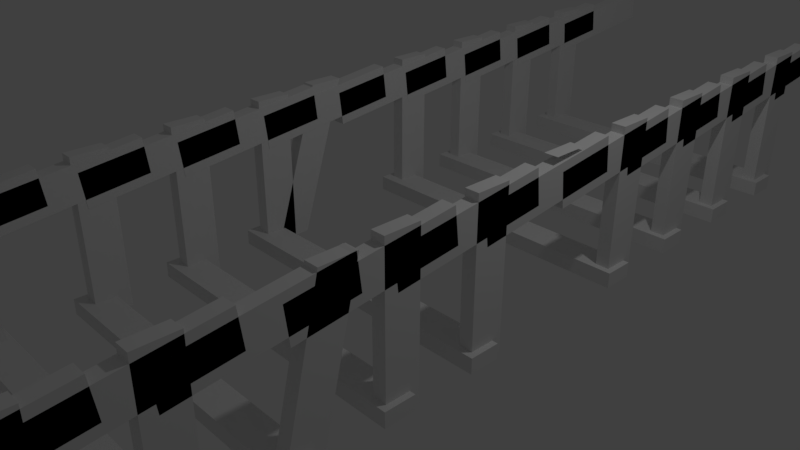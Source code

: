 # Source: bridge.blend  (saved by Blender 2.79.0; exported with 4.5.12 LTS)
import bpy
from mathutils import Matrix  # noqa: F401  (used for matrix-valued properties, if any)

bpy.ops.wm.read_factory_settings(use_empty=True)
scene = bpy.context.scene
scene.name = 'Scene'

# ---- collections
col_collection_1 = bpy.data.collections.new('Collection 1'); scene.collection.children.link(col_collection_1)

# ---- world
world_world = bpy.data.worlds.new('World'); scene.world = world_world
world_world.color = (0.05088, 0.05088, 0.05088)
world_world.use_sun_shadow = False
world_world.sun_shadow_jitter_overblur = 0.0
world_world.cycles.sampling_method = 'MANUAL'

# ---- cameras
cam_camera = bpy.data.cameras.new('Camera')
cam_camera.clip_end = 100.0
cam_camera.lens = 35.0
cam_camera.sensor_width = 32.0
cam_camera.sensor_height = 18.0
cam_camera.ortho_scale = 7.314
cam_camera.dof.focus_distance = 0.0
cam_camera.dof.aperture_fstop = 128.0

# ---- lights
light_lamp = bpy.data.lights.new('Lamp', 'POINT')
light_lamp.transmission_factor = 0.0
light_lamp.cutoff_distance = 30.0
light_lamp.energy = 100.0
light_lamp.shadow_buffer_clip_start = 1.001
light_lamp.shadow_soft_size = 0.1
light_lamp.shadow_maximum_resolution = 0.006
light_lamp.use_absolute_resolution = True

# ---- meshes
me_cube_005 = bpy.data.meshes.new('Cube.005')
me_cube_005.from_pydata([(0.1116, -1.0, -1.0), (0.1116, -1.0, 1.0), (0.1116, 1.0, -1.0), (0.1116, 1.0, 1.0), (1.0, -1.0, -1.0), (1.0, -1.0, 1.0), (1.0, 1.0, -1.0), (1.0, 1.0, 1.0), (-18.12, 7.043, -1.268), (-18.12, -1.91, -1.036), (-18.12, 7.275, -0.8271), (-18.12, -1.678, -0.5951), (-17.25, 7.043, -1.268), (-17.25, -1.91, -1.036), (-17.25, 7.275, -0.8271), (-17.25, -1.678, -0.5951), (-18.62, 6.991, -1.402), (-18.62, 6.1, -1.379), (-18.62, 7.2, -1.005), (-18.62, 6.309, -0.9814), (1.383, 6.991, -1.402), (1.383, 6.1, -1.379), (1.383, 7.2, -1.005), (1.383, 6.309, -0.9814), (0.1116, 7.016, -1.32), (0.1116, -1.937, -1.088), (0.1116, 7.248, -0.8788), (0.1116, -1.705, -0.6468), (1.0, 7.016, -1.32), (1.0, -1.937, -1.088), (1.0, 7.248, -0.8788), (1.0, -1.705, -0.6468), (-18.12, -1.0, -1.0), (-18.12, -1.0, 1.0), (-18.12, 1.0, -1.0), (-18.12, 1.0, 1.0), (-17.23, -1.0, -1.0), (-17.23, -1.0, 1.0), (-17.23, 1.0, -1.0), (-17.23, 1.0, 1.0), (0.1116, -0.5, 0.2009), (0.1116, -0.5, 2.201), (0.1116, 1.5, 0.2009), (0.1116, 1.5, 2.201), (1.0, -0.5, 0.2009), (1.0, -0.5, 2.201), (1.0, 1.5, 0.2009), (1.0, 1.5, 2.201), (-18.12, 7.543, -0.06691), (-18.12, -1.41, 0.1651), (-18.12, 7.775, 0.3739), (-18.12, -1.178, 0.6058), (-17.25, 7.543, -0.06691), (-17.25, -1.41, 0.1651), (-17.25, 7.775, 0.3739), (-17.25, -1.178, 0.6058), (-18.62, 7.491, -0.2009), (-18.62, 6.6, -0.1778), (-18.62, 7.7, 0.1964), (-18.62, 6.809, 0.2195), (1.383, 7.491, -0.2009), (1.383, 6.6, -0.1778), (1.383, 7.7, 0.1964), (1.383, 6.809, 0.2195), (0.1116, 7.516, -0.1186), (0.1116, -1.437, 0.1133), (0.1116, 7.748, 0.3221), (0.1116, -1.205, 0.5541), (1.0, 7.516, -0.1186), (1.0, -1.437, 0.1133), (1.0, 7.748, 0.3221), (1.0, -1.205, 0.5541), (-18.12, -0.5, 0.2009), (-18.12, -0.5, 2.201), (-18.12, 1.5, 0.2009), (-18.12, 1.5, 2.201), (-17.23, -0.5, 0.2009), (-17.23, -0.5, 2.201), (-17.23, 1.5, 0.2009), (-17.23, 1.5, 2.201), (0.1116, 0.0, 1.402), (0.1116, 0.0, 3.402), (0.1116, 2.0, 1.402), (0.1116, 2.0, 3.402), (1.0, 0.0, 1.402), (1.0, 0.0, 3.402), (1.0, 2.0, 1.402), (1.0, 2.0, 3.402), (-18.12, 7.938, 0.9345), (-18.12, -1.219, 0.7782), (-18.12, 8.17, 1.375), (-18.12, -0.9872, 1.219), (-17.25, 7.938, 0.9345), (-17.25, -1.219, 0.7782), (-17.25, 8.17, 1.375), (-17.25, -0.9872, 1.219), (-18.62, 7.991, 1.0), (-18.62, 7.1, 1.023), (-18.62, 8.2, 1.397), (-18.62, 7.309, 1.42), (1.383, 7.991, 1.0), (1.383, 7.1, 1.023), (1.383, 8.2, 1.397), (1.383, 7.309, 1.42), (0.1116, 8.016, 1.082), (0.1116, -0.937, 1.314), (0.1116, 8.248, 1.523), (0.1116, -0.705, 1.755), (1.0, 8.016, 1.082), (1.0, -0.937, 1.314), (1.0, 8.248, 1.523), (1.0, -0.705, 1.755), (-18.12, -1.073e-06, 1.402), (-18.12, -1.073e-06, 3.402), (-18.12, 2.0, 1.402), (-18.12, 2.0, 3.402), (-17.23, -9.537e-07, 1.402), (-17.23, -9.537e-07, 3.402), (-17.23, 2.0, 1.402), (-17.23, 2.0, 3.402), (0.1116, 0.5, 2.603), (0.1116, 0.5, 4.603), (0.1116, 2.5, 2.603), (0.1116, 2.5, 4.603), (1.0, 0.5, 2.603), (1.0, 0.5, 4.603), (1.0, 2.5, 2.603), (1.0, 2.5, 4.603), (-18.12, 8.543, 2.335), (-18.12, -0.4098, 2.567), (-18.12, 8.775, 2.776), (-18.12, -0.1778, 3.008), (-17.25, 8.543, 2.335), (-17.25, -0.4098, 2.567), (-17.25, 8.775, 2.776), (-17.25, -0.1778, 3.008), (-18.62, 8.491, 2.201), (-18.62, 7.6, 2.224), (-18.62, 8.7, 2.598), (-18.62, 7.809, 2.621), (1.383, 8.491, 2.201), (1.383, 7.6, 2.224), (1.383, 8.7, 2.598), (1.383, 7.809, 2.621), (0.1116, 8.516, 2.283), (0.1116, -0.1892, 2.986), (0.1116, 8.748, 2.724), (0.1116, 0.04276, 3.427), (1.0, 8.516, 2.283), (1.0, -0.1892, 2.986), (1.0, 8.748, 2.724), (1.0, 0.04276, 3.427), (-18.12, 0.5, 2.603), (-18.12, 0.5, 4.603), (-18.12, 2.5, 2.603), (-18.12, 2.5, 4.603), (-17.23, 0.5, 2.603), (-17.23, 0.5, 4.603), (-17.23, 2.5, 2.603), (-17.23, 2.5, 4.603), (0.1116, 1.0, 3.804), (0.1116, 1.0, 5.804), (0.1116, 3.0, 3.804), (0.1116, 3.0, 5.804), (1.0, 1.0, 3.804), (1.0, 1.0, 5.804), (1.0, 3.0, 3.804), (1.0, 3.0, 5.804), (-18.12, 9.043, 3.536), (-18.12, 0.09021, 3.768), (-18.12, 9.275, 3.977), (-18.12, 0.3222, 4.209), (-17.25, 9.043, 3.536), (-17.25, 0.09021, 3.768), (-17.25, 9.275, 3.977), (-17.25, 0.3222, 4.209), (-18.62, 8.991, 3.402), (-18.62, 8.1, 3.425), (-18.62, 9.2, 3.799), (-18.62, 8.309, 3.822), (1.383, 8.991, 3.402), (1.383, 8.1, 3.425), (1.383, 9.2, 3.799), (1.383, 8.309, 3.822), (0.1116, 9.016, 3.484), (0.1116, 0.06299, 3.716), (0.1116, 9.248, 3.925), (0.1116, 0.295, 4.157), (1.0, 9.016, 3.484), (1.0, 0.06299, 3.716), (1.0, 9.248, 3.925), (1.0, 0.295, 4.157), (-18.12, 1.0, 3.804), (-18.12, 1.0, 5.804), (-18.12, 3.0, 3.804), (-18.12, 3.0, 5.804), (-17.23, 1.0, 3.804), (-17.23, 1.0, 5.804), (-17.23, 3.0, 3.804), (-17.23, 3.0, 5.804), (0.1116, 1.5, 5.005), (0.1116, 1.5, 7.005), (0.1116, 3.5, 5.005), (0.1116, 3.5, 7.005), (1.0, 1.5, 5.005), (1.0, 1.5, 7.005), (1.0, 3.5, 5.005), (1.0, 3.5, 7.005), (-18.12, 9.543, 4.737), (-18.12, 0.5902, 4.969), (-18.12, 9.775, 5.177), (-18.12, 0.8222, 5.409), (-17.25, 9.543, 4.737), (-17.25, 0.5902, 4.969), (-17.25, 9.775, 5.177), (-17.25, 0.8222, 5.409), (-18.62, 9.491, 4.603), (-18.62, 8.6, 4.626), (-18.62, 9.7, 5.0), (-18.62, 8.809, 5.023), (1.383, 9.491, 4.603), (1.383, 8.6, 4.626), (1.383, 9.7, 5.0), (1.383, 8.809, 5.023), (0.1116, 9.516, 4.685), (0.1116, 0.563, 4.917), (0.1116, 9.748, 5.126), (0.1116, 0.795, 5.358), (1.0, 9.516, 4.685), (1.0, 0.563, 4.917), (1.0, 9.748, 5.126), (1.0, 0.795, 5.358), (-18.12, 1.5, 5.005), (-18.12, 1.5, 7.005), (-18.12, 3.5, 5.005), (-18.12, 3.5, 7.005), (-17.23, 1.5, 5.005), (-17.23, 1.5, 7.005), (-17.23, 3.5, 5.005), (-17.23, 3.5, 7.005), (0.1116, 2.0, 6.205), (0.1116, 2.0, 8.205), (0.1116, 4.0, 6.205), (0.1116, 4.0, 8.205), (1.0, 2.0, 6.205), (1.0, 2.0, 8.205), (1.0, 4.0, 6.205), (1.0, 4.0, 8.205), (-18.12, 9.515, 4.934), (-18.12, 0.8972, 5.803), (-18.12, 9.747, 5.374), (-18.12, 1.129, 6.244), (-17.25, 9.515, 4.934), (-17.25, 0.8972, 5.803), (-17.25, 9.747, 5.374), (-17.25, 1.129, 6.244), (-18.62, 9.1, 5.827), (1.383, 9.1, 5.827), (0.1116, 1.063, 6.118), (0.1116, 1.295, 6.559), (1.0, 1.063, 6.118), (1.0, 1.295, 6.559), (-18.12, 2.0, 6.205), (-18.12, 2.0, 8.205), (-18.12, 4.0, 6.205), (-18.12, 4.0, 8.205), (-17.23, 2.0, 6.205), (-17.23, 2.0, 8.205), (-17.23, 4.0, 6.205), (-17.23, 4.0, 8.205), (0.1116, 2.5, 7.406), (0.1116, 2.5, 9.406), (0.1116, 4.5, 7.406), (0.1116, 4.5, 9.406), (1.0, 2.5, 7.406), (1.0, 2.5, 9.406), (1.0, 4.5, 7.406), (1.0, 4.5, 9.406), (-18.12, 10.54, 7.139), (-18.12, 1.59, 7.37), (-18.12, 10.78, 7.579), (-18.12, 1.822, 7.811), (-17.25, 10.54, 7.139), (-17.25, 1.59, 7.37), (-17.25, 10.78, 7.579), (-17.25, 1.822, 7.811), (-18.62, 10.49, 7.005), (-18.62, 9.6, 7.028), (-18.62, 10.7, 7.402), (-18.62, 9.809, 7.425), (1.383, 10.49, 7.005), (1.383, 9.6, 7.028), (1.383, 10.7, 7.402), (1.383, 9.809, 7.425), (0.1116, 10.52, 7.087), (0.1116, 1.563, 7.319), (0.1116, 10.75, 7.528), (0.1116, 1.795, 7.76), (1.0, 10.52, 7.087), (1.0, 1.563, 7.319), (1.0, 10.75, 7.528), (1.0, 1.795, 7.76), (-18.12, 2.5, 7.406), (-18.12, 2.5, 9.406), (-18.12, 4.5, 7.406), (-18.12, 4.5, 9.406), (-17.23, 2.5, 7.406), (-17.23, 2.5, 9.406), (-17.23, 4.5, 7.406), (-17.23, 4.5, 9.406), (0.1116, 3.0, 8.607), (0.1116, 3.0, 10.61), (0.1116, 5.0, 8.607), (0.1116, 5.0, 10.61), (1.0, 3.0, 8.607), (1.0, 3.0, 10.61), (1.0, 5.0, 8.607), (1.0, 5.0, 10.61), (-18.12, 11.04, 8.339), (-18.12, 2.09, 8.571), (-18.12, 11.28, 8.78), (-18.12, 2.322, 9.012), (-17.25, 11.04, 8.339), (-17.25, 2.09, 8.571), (-17.25, 11.28, 8.78), (-17.25, 2.322, 9.012), (-18.62, 10.99, 8.205), (-18.62, 10.1, 8.228), (-18.62, 11.2, 8.603), (-18.62, 10.31, 8.626), (1.383, 10.99, 8.205), (1.383, 10.1, 8.228), (1.383, 11.2, 8.603), (1.383, 10.31, 8.626), (0.1116, 11.02, 8.288), (0.1116, 2.063, 8.52), (0.1116, 11.25, 8.728), (0.1116, 2.295, 8.96), (1.0, 11.02, 8.288), (1.0, 2.063, 8.52), (1.0, 11.25, 8.728), (1.0, 2.295, 8.96), (-18.12, 3.0, 8.607), (-18.12, 3.0, 10.61), (-18.12, 5.0, 8.607), (-18.12, 5.0, 10.61), (-17.23, 3.0, 8.607), (-17.23, 3.0, 10.61), (-17.23, 5.0, 8.607), (-17.23, 5.0, 10.61), (0.1116, 3.5, 9.808), (0.1116, 3.5, 11.81), (0.1116, 5.5, 9.808), (0.1116, 5.5, 11.81), (1.0, 3.5, 9.808), (1.0, 3.5, 11.81), (1.0, 5.5, 9.808), (1.0, 5.5, 11.81), (-18.12, 11.54, 9.54), (-18.12, 2.59, 9.772), (-18.12, 11.78, 9.981), (-18.12, 2.822, 10.21), (-17.25, 11.54, 9.54), (-17.25, 2.59, 9.772), (-17.25, 11.78, 9.981), (-17.25, 2.822, 10.21), (-18.62, 11.49, 9.406), (-18.62, 10.6, 9.429), (-18.62, 11.7, 9.804), (-18.62, 10.81, 9.827), (1.383, 11.49, 9.406), (1.383, 10.6, 9.429), (1.383, 11.7, 9.804), (1.383, 10.81, 9.827), (0.1116, 11.52, 9.489), (0.1116, 2.563, 9.721), (0.1116, 11.75, 9.929), (0.1116, 2.795, 10.16), (1.0, 11.52, 9.489), (1.0, 2.563, 9.721), (1.0, 11.75, 9.929), (1.0, 2.795, 10.16), (-18.12, 3.5, 9.808), (-18.12, 3.5, 11.81), (-18.12, 5.5, 9.808), (-18.12, 5.5, 11.81), (-17.23, 3.5, 9.808), (-17.23, 3.5, 11.81), (-17.23, 5.5, 9.808), (-17.23, 5.5, 11.81), (0.1116, 4.0, 11.01), (0.1116, 4.0, 13.01), (0.1116, 6.0, 11.01), (0.1116, 6.0, 13.01), (1.0, 4.0, 11.01), (1.0, 4.0, 13.01), (1.0, 6.0, 11.01), (1.0, 6.0, 13.01), (-18.12, 12.04, 10.74), (-18.12, 3.09, 10.97), (-18.12, 12.28, 11.18), (-18.12, 3.322, 11.41), (-17.25, 12.04, 10.74), (-17.25, 3.09, 10.97), (-17.25, 12.28, 11.18), (-17.25, 3.322, 11.41), (-18.62, 11.99, 10.61), (-18.62, 11.1, 10.63), (-18.62, 12.2, 11.0), (-18.62, 11.31, 11.03), (1.383, 11.99, 10.61), (1.383, 11.1, 10.63), (1.383, 12.2, 11.0), (1.383, 11.31, 11.03), (0.1116, 12.02, 10.69), (0.1116, 3.063, 10.92), (0.1116, 12.25, 11.13), (0.1116, 3.295, 11.36), (1.0, 12.02, 10.69), (1.0, 3.063, 10.92), (1.0, 12.25, 11.13), (1.0, 3.295, 11.36), (-18.12, 4.0, 11.01), (-18.12, 4.0, 13.01), (-18.12, 6.0, 11.01), (-18.12, 6.0, 13.01), (-17.23, 4.0, 11.01), (-17.23, 4.0, 13.01), (-17.23, 6.0, 11.01), (-17.23, 6.0, 13.01)], [], [(0, 1, 3, 2), (2, 3, 7, 6), (6, 7, 5, 4), (4, 5, 1, 0), (2, 6, 4, 0), (7, 3, 1, 5), (8, 9, 11, 10), (10, 11, 15, 14), (14, 15, 13, 12), (12, 13, 9, 8), (10, 14, 12, 8), (15, 11, 9, 13), (16, 17, 19, 18), (18, 19, 23, 22), (22, 23, 21, 20), (20, 21, 17, 16), (18, 22, 20, 16), (23, 19, 17, 21), (24, 25, 27, 26), (26, 27, 31, 30), (30, 31, 29, 28), (28, 29, 25, 24), (26, 30, 28, 24), (31, 27, 25, 29), (32, 33, 35, 34), (34, 35, 39, 38), (38, 39, 37, 36), (36, 37, 33, 32), (34, 38, 36, 32), (39, 35, 33, 37), (40, 41, 43, 42), (42, 43, 47, 46), (46, 47, 45, 44), (44, 45, 41, 40), (42, 46, 44, 40), (47, 43, 41, 45), (48, 49, 51, 50), (50, 51, 55, 54), (54, 55, 53, 52), (52, 53, 49, 48), (50, 54, 52, 48), (55, 51, 49, 53), (56, 57, 59, 58), (58, 59, 63, 62), (62, 63, 61, 60), (60, 61, 57, 56), (58, 62, 60, 56), (63, 59, 57, 61), (64, 65, 67, 66), (66, 67, 71, 70), (70, 71, 69, 68), (68, 69, 65, 64), (66, 70, 68, 64), (71, 67, 65, 69), (72, 73, 75, 74), (74, 75, 79, 78), (78, 79, 77, 76), (76, 77, 73, 72), (74, 78, 76, 72), (79, 75, 73, 77), (80, 81, 83, 82), (82, 83, 87, 86), (86, 87, 85, 84), (84, 85, 81, 80), (82, 86, 84, 80), (87, 83, 81, 85), (88, 89, 91, 90), (90, 91, 95, 94), (94, 95, 93, 92), (92, 93, 89, 88), (90, 94, 92, 88), (95, 91, 89, 93), (96, 97, 99, 98), (98, 99, 103, 102), (102, 103, 101, 100), (100, 101, 97, 96), (98, 102, 100, 96), (103, 99, 97, 101), (104, 105, 107, 106), (106, 107, 111, 110), (110, 111, 109, 108), (108, 109, 105, 104), (106, 110, 108, 104), (111, 107, 105, 109), (112, 113, 115, 114), (114, 115, 119, 118), (118, 119, 117, 116), (116, 117, 113, 112), (114, 118, 116, 112), (119, 115, 113, 117), (120, 121, 123, 122), (122, 123, 127, 126), (126, 127, 125, 124), (124, 125, 121, 120), (122, 126, 124, 120), (127, 123, 121, 125), (128, 129, 131, 130), (130, 131, 135, 134), (134, 135, 133, 132), (132, 133, 129, 128), (130, 134, 132, 128), (135, 131, 129, 133), (136, 137, 139, 138), (138, 139, 143, 142), (142, 143, 141, 140), (140, 141, 137, 136), (138, 142, 140, 136), (143, 139, 137, 141), (144, 145, 147, 146), (146, 147, 151, 150), (150, 151, 149, 148), (148, 149, 145, 144), (146, 150, 148, 144), (151, 147, 145, 149), (152, 153, 155, 154), (154, 155, 159, 158), (158, 159, 157, 156), (156, 157, 153, 152), (154, 158, 156, 152), (159, 155, 153, 157), (160, 161, 163, 162), (162, 163, 167, 166), (166, 167, 165, 164), (164, 165, 161, 160), (162, 166, 164, 160), (167, 163, 161, 165), (168, 169, 171, 170), (170, 171, 175, 174), (174, 175, 173, 172), (172, 173, 169, 168), (170, 174, 172, 168), (175, 171, 169, 173), (176, 177, 179, 178), (178, 179, 183, 182), (182, 183, 181, 180), (180, 181, 177, 176), (178, 182, 180, 176), (183, 179, 177, 181), (184, 185, 187, 186), (186, 187, 191, 190), (190, 191, 189, 188), (188, 189, 185, 184), (186, 190, 188, 184), (191, 187, 185, 189), (192, 193, 195, 194), (194, 195, 199, 198), (198, 199, 197, 196), (196, 197, 193, 192), (194, 198, 196, 192), (199, 195, 193, 197), (200, 201, 203, 202), (202, 203, 207, 206), (206, 207, 205, 204), (204, 205, 201, 200), (202, 206, 204, 200), (207, 203, 201, 205), (208, 209, 211, 210), (210, 211, 215, 214), (214, 215, 213, 212), (212, 213, 209, 208), (210, 214, 212, 208), (215, 211, 209, 213), (216, 217, 219, 218), (218, 219, 223, 222), (222, 223, 221, 220), (220, 221, 217, 216), (218, 222, 220, 216), (223, 219, 217, 221), (224, 225, 227, 226), (226, 227, 231, 230), (230, 231, 229, 228), (228, 229, 225, 224), (226, 230, 228, 224), (231, 227, 225, 229), (232, 233, 235, 234), (234, 235, 239, 238), (238, 239, 237, 236), (236, 237, 233, 232), (234, 238, 236, 232), (239, 235, 233, 237), (240, 241, 243, 242), (242, 243, 247, 246), (246, 247, 245, 244), (244, 245, 241, 240), (242, 246, 244, 240), (247, 243, 241, 245), (248, 249, 251, 250), (250, 251, 255, 254), (254, 255, 253, 252), (252, 253, 249, 248), (250, 254, 252, 248), (255, 251, 249, 253), (261, 259, 258, 260), (262, 263, 265, 264), (264, 265, 269, 268), (268, 269, 267, 266), (266, 267, 263, 262), (264, 268, 266, 262), (269, 265, 263, 267), (270, 271, 273, 272), (272, 273, 277, 276), (276, 277, 275, 274), (274, 275, 271, 270), (272, 276, 274, 270), (277, 273, 271, 275), (278, 279, 281, 280), (280, 281, 285, 284), (284, 285, 283, 282), (282, 283, 279, 278), (280, 284, 282, 278), (285, 281, 279, 283), (286, 287, 289, 288), (288, 289, 293, 292), (292, 293, 291, 290), (290, 291, 287, 286), (288, 292, 290, 286), (293, 289, 287, 291), (294, 295, 297, 296), (296, 297, 301, 300), (300, 301, 299, 298), (298, 299, 295, 294), (296, 300, 298, 294), (301, 297, 295, 299), (302, 303, 305, 304), (304, 305, 309, 308), (308, 309, 307, 306), (306, 307, 303, 302), (304, 308, 306, 302), (309, 305, 303, 307), (310, 311, 313, 312), (312, 313, 317, 316), (316, 317, 315, 314), (314, 315, 311, 310), (312, 316, 314, 310), (317, 313, 311, 315), (318, 319, 321, 320), (320, 321, 325, 324), (324, 325, 323, 322), (322, 323, 319, 318), (320, 324, 322, 318), (325, 321, 319, 323), (326, 327, 329, 328), (328, 329, 333, 332), (332, 333, 331, 330), (330, 331, 327, 326), (328, 332, 330, 326), (333, 329, 327, 331), (334, 335, 337, 336), (336, 337, 341, 340), (340, 341, 339, 338), (338, 339, 335, 334), (336, 340, 338, 334), (341, 337, 335, 339), (342, 343, 345, 344), (344, 345, 349, 348), (348, 349, 347, 346), (346, 347, 343, 342), (344, 348, 346, 342), (349, 345, 343, 347), (350, 351, 353, 352), (352, 353, 357, 356), (356, 357, 355, 354), (354, 355, 351, 350), (352, 356, 354, 350), (357, 353, 351, 355), (358, 359, 361, 360), (360, 361, 365, 364), (364, 365, 363, 362), (362, 363, 359, 358), (360, 364, 362, 358), (365, 361, 359, 363), (366, 367, 369, 368), (368, 369, 373, 372), (372, 373, 371, 370), (370, 371, 367, 366), (368, 372, 370, 366), (373, 369, 367, 371), (374, 375, 377, 376), (376, 377, 381, 380), (380, 381, 379, 378), (378, 379, 375, 374), (376, 380, 378, 374), (381, 377, 375, 379), (382, 383, 385, 384), (384, 385, 389, 388), (388, 389, 387, 386), (386, 387, 383, 382), (384, 388, 386, 382), (389, 385, 383, 387), (390, 391, 393, 392), (392, 393, 397, 396), (396, 397, 395, 394), (394, 395, 391, 390), (392, 396, 394, 390), (397, 393, 391, 395), (398, 399, 401, 400), (400, 401, 405, 404), (404, 405, 403, 402), (402, 403, 399, 398), (400, 404, 402, 398), (405, 401, 399, 403), (406, 407, 409, 408), (408, 409, 413, 412), (412, 413, 411, 410), (410, 411, 407, 406), (408, 412, 410, 406), (413, 409, 407, 411), (414, 415, 417, 416), (416, 417, 421, 420), (420, 421, 419, 418), (418, 419, 415, 414), (416, 420, 418, 414), (421, 417, 415, 419), (422, 423, 425, 424), (424, 425, 429, 428), (428, 429, 427, 426), (426, 427, 423, 422), (424, 428, 426, 422), (429, 425, 423, 427)])
me_cube_005.use_remesh_preserve_volume = False
me_cube_005.use_remesh_preserve_attributes = False
me_cube_005.use_mirror_vertex_groups = False
me_cube_005.update()

# ---- objects
ob_lamp = bpy.data.objects.new('Lamp', light_lamp)
ob_camera = bpy.data.objects.new('Camera', cam_camera)
ob_cube_003 = bpy.data.objects.new('Cube.003', me_cube_005)

# ---- transforms, parenting, visibility, modifiers, constraints
ob_lamp.location = (4.076, 1.005, 5.904)
ob_lamp.rotation_euler = (0.6503, 0.05522, 1.866)
ob_lamp.lock_rotations_4d = False
ob_lamp.empty_display_type = 'ARROWS'
ob_lamp.color = (0.0, 0.0, 0.0, 0.0)
ob_lamp.lineart.crease_threshold = 0.0
ob_camera.location = (7.481, -6.508, 5.344)
ob_camera.rotation_euler = (1.109, 0.0, 0.8149)
ob_camera.lock_rotations_4d = False
ob_camera.empty_display_type = 'ARROWS'
ob_camera.color = (0.0, 0.0, 0.0, 0.0)
ob_camera.display_type = 'WIRE'
ob_camera.lineart.crease_threshold = 0.0
ob_cube_003.location = (2.326, -5.714, 1.497)
ob_cube_003.rotation_euler = (-1.455, -2.205e-16, 1.963e-16)
ob_cube_003.scale = (0.2, 0.2219, 1.0)
ob_cube_003.lineart.crease_threshold = 0.0

# ---- collection membership
col_collection_1.objects.link(ob_lamp)
col_collection_1.objects.link(ob_camera)
col_collection_1.objects.link(ob_cube_003)

# ---- scene / render settings (as saved in the file)
scene.camera = ob_camera
scene.frame_start = 1; scene.frame_end = 250; scene.frame_set(1)
scene.render.engine = 'BLENDER_EEVEE_NEXT'
scene.render.resolution_percentage = 50
scene.render.dither_intensity = 0.0
scene.cycles.use_denoising = False
scene.cycles.samples = 128
scene.cycles.sampling_pattern = 'TABULATED_SOBOL'
scene.cycles.use_adaptive_sampling = False
scene.cycles.use_light_tree = False
scene.cycles.blur_glossy = 0.0
scene.cycles.sample_clamp_indirect = 0.0
scene.view_settings.view_transform = 'Standard'
bpy.context.view_layer.update()
